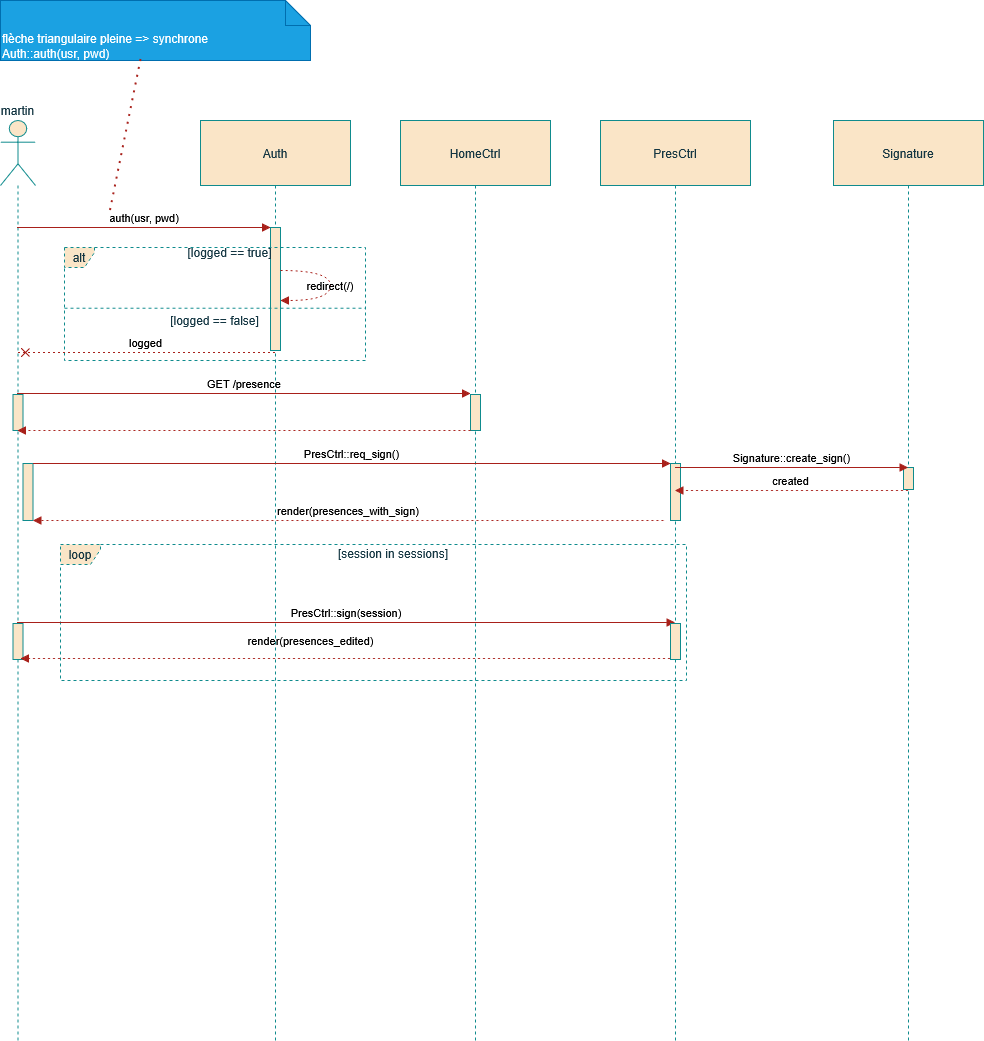

The diagram above was exported from draw.io. Its source (the exported page's mxGraphModel, read from the mxfile embedded in the PNG):
<mxGraphModel dx="858" dy="404" grid="1" gridSize="10" guides="1" tooltips="1" connect="1" arrows="1" fold="1" page="1" pageScale="1" pageWidth="827" pageHeight="1169" math="0" shadow="0">
  <root>
    <mxCell id="0" />
    <mxCell id="1" parent="0" />
    <mxCell id="DrM0CufQLxGyzozMeJKn-164" value="&lt;div&gt;flèche triangulaire pleine =&amp;gt; synchrone&lt;/div&gt;&lt;div align=&quot;left&quot;&gt;Auth::auth(usr, pwd)&lt;/div&gt;" style="shape=note2;boundedLbl=1;whiteSpace=wrap;html=1;size=25;verticalAlign=top;align=left;strokeColor=#006EAF;fontColor=#ffffff;fillColor=#1ba1e2;labelBackgroundColor=none;" vertex="1" parent="1">
      <mxGeometry x="90" y="510" width="310" height="60" as="geometry" />
    </mxCell>
    <mxCell id="DrM0CufQLxGyzozMeJKn-165" value="" style="endArrow=none;dashed=1;html=1;dashPattern=1 3;strokeWidth=2;rounded=0;strokeColor=#A8201A;fontColor=default;fillColor=#FAE5C7;entryX=0.454;entryY=0.967;entryDx=0;entryDy=0;entryPerimeter=0;labelBackgroundColor=none;" edge="1" parent="1" target="DrM0CufQLxGyzozMeJKn-164">
      <mxGeometry width="50" height="50" relative="1" as="geometry">
        <mxPoint x="200" y="720" as="sourcePoint" />
        <mxPoint x="380" y="590" as="targetPoint" />
      </mxGeometry>
    </mxCell>
    <mxCell id="DrM0CufQLxGyzozMeJKn-233" value="martin" style="shape=umlLifeline;perimeter=lifelinePerimeter;whiteSpace=wrap;container=1;dropTarget=0;collapsible=0;recursiveResize=0;outlineConnect=0;portConstraint=eastwest;newEdgeStyle={&quot;edgeStyle&quot;:&quot;elbowEdgeStyle&quot;,&quot;elbow&quot;:&quot;vertical&quot;,&quot;curved&quot;:0,&quot;rounded&quot;:0};participant=umlActor;verticalAlign=bottom;labelPosition=center;verticalLabelPosition=top;align=center;size=65;labelBackgroundColor=none;fillColor=#FAE5C7;strokeColor=#0F8B8D;fontColor=#143642;" vertex="1" parent="1">
      <mxGeometry x="90" y="630" width="35" height="920" as="geometry" />
    </mxCell>
    <mxCell id="DrM0CufQLxGyzozMeJKn-234" value="" style="points=[];perimeter=orthogonalPerimeter;outlineConnect=0;targetShapes=umlLifeline;portConstraint=eastwest;newEdgeStyle={&quot;edgeStyle&quot;:&quot;elbowEdgeStyle&quot;,&quot;elbow&quot;:&quot;vertical&quot;,&quot;curved&quot;:0,&quot;rounded&quot;:0};labelBackgroundColor=none;fillColor=#FAE5C7;strokeColor=#0F8B8D;fontColor=#143642;" vertex="1" parent="DrM0CufQLxGyzozMeJKn-233">
      <mxGeometry x="22.5" y="343" width="10" height="57" as="geometry" />
    </mxCell>
    <mxCell id="DrM0CufQLxGyzozMeJKn-263" value="" style="points=[];perimeter=orthogonalPerimeter;outlineConnect=0;targetShapes=umlLifeline;portConstraint=eastwest;newEdgeStyle={&quot;edgeStyle&quot;:&quot;elbowEdgeStyle&quot;,&quot;elbow&quot;:&quot;vertical&quot;,&quot;curved&quot;:0,&quot;rounded&quot;:0};labelBackgroundColor=none;fillColor=#FAE5C7;strokeColor=#0F8B8D;fontColor=#143642;" vertex="1" parent="DrM0CufQLxGyzozMeJKn-233">
      <mxGeometry x="12.5" y="274" width="10" height="36" as="geometry" />
    </mxCell>
    <mxCell id="DrM0CufQLxGyzozMeJKn-264" value="" style="points=[];perimeter=orthogonalPerimeter;outlineConnect=0;targetShapes=umlLifeline;portConstraint=eastwest;newEdgeStyle={&quot;edgeStyle&quot;:&quot;elbowEdgeStyle&quot;,&quot;elbow&quot;:&quot;vertical&quot;,&quot;curved&quot;:0,&quot;rounded&quot;:0};labelBackgroundColor=none;fillColor=#FAE5C7;strokeColor=#0F8B8D;fontColor=#143642;" vertex="1" parent="DrM0CufQLxGyzozMeJKn-233">
      <mxGeometry x="12.5" y="503" width="10" height="36" as="geometry" />
    </mxCell>
    <mxCell id="DrM0CufQLxGyzozMeJKn-235" value="Auth" style="shape=umlLifeline;perimeter=lifelinePerimeter;whiteSpace=wrap;container=1;dropTarget=0;collapsible=0;recursiveResize=0;outlineConnect=0;portConstraint=eastwest;newEdgeStyle={&quot;edgeStyle&quot;:&quot;elbowEdgeStyle&quot;,&quot;elbow&quot;:&quot;vertical&quot;,&quot;curved&quot;:0,&quot;rounded&quot;:0};size=65;labelBackgroundColor=none;fillColor=#FAE5C7;strokeColor=#0F8B8D;fontColor=#143642;" vertex="1" parent="1">
      <mxGeometry x="290" y="630" width="150" height="920" as="geometry" />
    </mxCell>
    <mxCell id="DrM0CufQLxGyzozMeJKn-236" value="" style="points=[];perimeter=orthogonalPerimeter;outlineConnect=0;targetShapes=umlLifeline;portConstraint=eastwest;newEdgeStyle={&quot;edgeStyle&quot;:&quot;elbowEdgeStyle&quot;,&quot;elbow&quot;:&quot;vertical&quot;,&quot;curved&quot;:0,&quot;rounded&quot;:0};labelBackgroundColor=none;fillColor=#FAE5C7;strokeColor=#0F8B8D;fontColor=#143642;" vertex="1" parent="DrM0CufQLxGyzozMeJKn-235">
      <mxGeometry x="70" y="107" width="10" height="123" as="geometry" />
    </mxCell>
    <mxCell id="DrM0CufQLxGyzozMeJKn-237" value="HomeCtrl" style="shape=umlLifeline;perimeter=lifelinePerimeter;whiteSpace=wrap;container=1;dropTarget=0;collapsible=0;recursiveResize=0;outlineConnect=0;portConstraint=eastwest;newEdgeStyle={&quot;edgeStyle&quot;:&quot;elbowEdgeStyle&quot;,&quot;elbow&quot;:&quot;vertical&quot;,&quot;curved&quot;:0,&quot;rounded&quot;:0};size=65;labelBackgroundColor=none;fillColor=#FAE5C7;strokeColor=#0F8B8D;fontColor=#143642;" vertex="1" parent="1">
      <mxGeometry x="490" y="630" width="150" height="920" as="geometry" />
    </mxCell>
    <mxCell id="DrM0CufQLxGyzozMeJKn-238" value="" style="points=[];perimeter=orthogonalPerimeter;outlineConnect=0;targetShapes=umlLifeline;portConstraint=eastwest;newEdgeStyle={&quot;edgeStyle&quot;:&quot;elbowEdgeStyle&quot;,&quot;elbow&quot;:&quot;vertical&quot;,&quot;curved&quot;:0,&quot;rounded&quot;:0};labelBackgroundColor=none;fillColor=#FAE5C7;strokeColor=#0F8B8D;fontColor=#143642;" vertex="1" parent="DrM0CufQLxGyzozMeJKn-237">
      <mxGeometry x="70" y="274" width="10" height="36" as="geometry" />
    </mxCell>
    <mxCell id="DrM0CufQLxGyzozMeJKn-239" value="PresCtrl" style="shape=umlLifeline;perimeter=lifelinePerimeter;whiteSpace=wrap;container=1;dropTarget=0;collapsible=0;recursiveResize=0;outlineConnect=0;portConstraint=eastwest;newEdgeStyle={&quot;edgeStyle&quot;:&quot;elbowEdgeStyle&quot;,&quot;elbow&quot;:&quot;vertical&quot;,&quot;curved&quot;:0,&quot;rounded&quot;:0};size=65;labelBackgroundColor=none;fillColor=#FAE5C7;strokeColor=#0F8B8D;fontColor=#143642;" vertex="1" parent="1">
      <mxGeometry x="690" y="630" width="150" height="920" as="geometry" />
    </mxCell>
    <mxCell id="DrM0CufQLxGyzozMeJKn-240" value="" style="points=[];perimeter=orthogonalPerimeter;outlineConnect=0;targetShapes=umlLifeline;portConstraint=eastwest;newEdgeStyle={&quot;edgeStyle&quot;:&quot;elbowEdgeStyle&quot;,&quot;elbow&quot;:&quot;vertical&quot;,&quot;curved&quot;:0,&quot;rounded&quot;:0};labelBackgroundColor=none;fillColor=#FAE5C7;strokeColor=#0F8B8D;fontColor=#143642;" vertex="1" parent="DrM0CufQLxGyzozMeJKn-239">
      <mxGeometry x="70" y="343" width="10" height="57" as="geometry" />
    </mxCell>
    <mxCell id="DrM0CufQLxGyzozMeJKn-241" value="Signature" style="shape=umlLifeline;perimeter=lifelinePerimeter;whiteSpace=wrap;container=1;dropTarget=0;collapsible=0;recursiveResize=0;outlineConnect=0;portConstraint=eastwest;newEdgeStyle={&quot;edgeStyle&quot;:&quot;elbowEdgeStyle&quot;,&quot;elbow&quot;:&quot;vertical&quot;,&quot;curved&quot;:0,&quot;rounded&quot;:0};size=65;labelBackgroundColor=none;fillColor=#FAE5C7;strokeColor=#0F8B8D;fontColor=#143642;" vertex="1" parent="1">
      <mxGeometry x="923" y="630" width="150" height="920" as="geometry" />
    </mxCell>
    <mxCell id="DrM0CufQLxGyzozMeJKn-242" value="" style="points=[];perimeter=orthogonalPerimeter;outlineConnect=0;targetShapes=umlLifeline;portConstraint=eastwest;newEdgeStyle={&quot;edgeStyle&quot;:&quot;elbowEdgeStyle&quot;,&quot;elbow&quot;:&quot;vertical&quot;,&quot;curved&quot;:0,&quot;rounded&quot;:0};labelBackgroundColor=none;fillColor=#FAE5C7;strokeColor=#0F8B8D;fontColor=#143642;" vertex="1" parent="DrM0CufQLxGyzozMeJKn-241">
      <mxGeometry x="70" y="347" width="10" height="22" as="geometry" />
    </mxCell>
    <mxCell id="DrM0CufQLxGyzozMeJKn-244" value="alt" style="shape=umlFrame;dashed=1;pointerEvents=0;dropTarget=0;strokeColor=#0F8B8D;height=20;width=30;labelBackgroundColor=none;fillColor=#FAE5C7;fontColor=#143642;" vertex="1" parent="1">
      <mxGeometry x="154" y="757" width="301" height="113" as="geometry" />
    </mxCell>
    <mxCell id="DrM0CufQLxGyzozMeJKn-245" value="[logged == true]" style="text;strokeColor=none;fillColor=none;align=center;verticalAlign=middle;whiteSpace=wrap;labelBackgroundColor=none;fontColor=#143642;" vertex="1" parent="DrM0CufQLxGyzozMeJKn-244">
      <mxGeometry x="30" width="271" height="10" as="geometry" />
    </mxCell>
    <mxCell id="DrM0CufQLxGyzozMeJKn-246" value="[logged == false]" style="shape=line;dashed=1;whiteSpace=wrap;verticalAlign=top;labelPosition=center;verticalLabelPosition=middle;align=center;strokeColor=#0F8B8D;labelBackgroundColor=none;fillColor=#FAE5C7;fontColor=#143642;" vertex="1" parent="DrM0CufQLxGyzozMeJKn-244">
      <mxGeometry y="59.70245398773006" width="301" height="2" as="geometry" />
    </mxCell>
    <mxCell id="DrM0CufQLxGyzozMeJKn-247" value="loop" style="shape=umlFrame;dashed=1;pointerEvents=0;dropTarget=0;strokeColor=#0F8B8D;height=20;width=40;labelBackgroundColor=none;fillColor=#FAE5C7;fontColor=#143642;" vertex="1" parent="1">
      <mxGeometry x="150" y="1054" width="626" height="136" as="geometry" />
    </mxCell>
    <mxCell id="DrM0CufQLxGyzozMeJKn-248" value="[session in sessions]" style="text;strokeColor=none;fillColor=none;align=center;verticalAlign=middle;whiteSpace=wrap;labelBackgroundColor=none;fontColor=#143642;" vertex="1" parent="DrM0CufQLxGyzozMeJKn-247">
      <mxGeometry x="40" width="586" height="18.133333333333333" as="geometry" />
    </mxCell>
    <mxCell id="DrM0CufQLxGyzozMeJKn-249" value="auth(usr, pwd)" style="verticalAlign=bottom;edgeStyle=elbowEdgeStyle;elbow=vertical;curved=0;rounded=0;endArrow=block;labelBackgroundColor=none;strokeColor=#A8201A;fontColor=default;" edge="1" parent="1" source="DrM0CufQLxGyzozMeJKn-233" target="DrM0CufQLxGyzozMeJKn-236">
      <mxGeometry relative="1" as="geometry">
        <Array as="points">
          <mxPoint x="274" y="737" />
        </Array>
      </mxGeometry>
    </mxCell>
    <mxCell id="DrM0CufQLxGyzozMeJKn-250" value="redirect(/)" style="curved=1;dashed=1;dashPattern=2 3;endArrow=block;rounded=0;labelBackgroundColor=none;strokeColor=#A8201A;fontColor=default;" edge="1" parent="1">
      <mxGeometry relative="1" as="geometry">
        <Array as="points">
          <mxPoint x="420" y="780" />
          <mxPoint x="420" y="810" />
        </Array>
        <mxPoint x="370" y="780" as="sourcePoint" />
        <mxPoint x="370" y="810" as="targetPoint" />
      </mxGeometry>
    </mxCell>
    <mxCell id="DrM0CufQLxGyzozMeJKn-251" value="logged" style="verticalAlign=bottom;edgeStyle=elbowEdgeStyle;elbow=vertical;curved=0;rounded=0;endArrow=cross;dashed=1;dashPattern=2 3;labelBackgroundColor=none;strokeColor=#A8201A;fontColor=default;" edge="1" parent="1">
      <mxGeometry relative="1" as="geometry">
        <Array as="points">
          <mxPoint x="277" y="862" />
        </Array>
        <mxPoint x="364.5" y="862" as="sourcePoint" />
        <mxPoint x="107" y="862" as="targetPoint" />
      </mxGeometry>
    </mxCell>
    <mxCell id="DrM0CufQLxGyzozMeJKn-252" value="GET /presence" style="verticalAlign=bottom;edgeStyle=elbowEdgeStyle;elbow=vertical;curved=0;rounded=0;endArrow=block;labelBackgroundColor=none;strokeColor=#A8201A;fontColor=default;" edge="1" parent="1">
      <mxGeometry relative="1" as="geometry">
        <Array as="points">
          <mxPoint x="374" y="903" />
        </Array>
        <mxPoint x="107" y="903" as="sourcePoint" />
        <mxPoint x="560" y="903" as="targetPoint" />
      </mxGeometry>
    </mxCell>
    <mxCell id="DrM0CufQLxGyzozMeJKn-254" value="PresCtrl::req_sign()" style="verticalAlign=bottom;edgeStyle=elbowEdgeStyle;elbow=vertical;curved=0;rounded=0;endArrow=block;labelBackgroundColor=none;strokeColor=#A8201A;fontColor=default;" edge="1" parent="1" source="DrM0CufQLxGyzozMeJKn-234" target="DrM0CufQLxGyzozMeJKn-240">
      <mxGeometry relative="1" as="geometry">
        <Array as="points">
          <mxPoint x="478" y="973" />
        </Array>
      </mxGeometry>
    </mxCell>
    <mxCell id="DrM0CufQLxGyzozMeJKn-255" value="Signature::create_sign()" style="verticalAlign=bottom;edgeStyle=elbowEdgeStyle;elbow=vertical;curved=0;rounded=0;endArrow=block;labelBackgroundColor=none;strokeColor=#A8201A;fontColor=default;" edge="1" parent="1" source="DrM0CufQLxGyzozMeJKn-239" target="DrM0CufQLxGyzozMeJKn-241">
      <mxGeometry relative="1" as="geometry">
        <Array as="points">
          <mxPoint x="892" y="977" />
        </Array>
        <mxPoint x="765" y="826" as="sourcePoint" />
        <mxPoint x="998" y="795" as="targetPoint" />
      </mxGeometry>
    </mxCell>
    <mxCell id="DrM0CufQLxGyzozMeJKn-256" value="created" style="verticalAlign=bottom;edgeStyle=elbowEdgeStyle;elbow=vertical;curved=0;rounded=0;dashed=1;dashPattern=2 3;endArrow=block;labelBackgroundColor=none;strokeColor=#A8201A;fontColor=default;" edge="1" parent="1">
      <mxGeometry relative="1" as="geometry">
        <Array as="points">
          <mxPoint x="893" y="1000" />
        </Array>
        <mxPoint x="997.5" y="1000" as="sourcePoint" />
        <mxPoint x="764.5" y="1000" as="targetPoint" />
      </mxGeometry>
    </mxCell>
    <mxCell id="DrM0CufQLxGyzozMeJKn-258" value="PresCtrl::sign(session)" style="verticalAlign=bottom;edgeStyle=elbowEdgeStyle;elbow=vertical;curved=0;rounded=0;endArrow=block;labelBackgroundColor=none;strokeColor=#A8201A;fontColor=default;" edge="1" parent="1">
      <mxGeometry relative="1" as="geometry">
        <Array as="points">
          <mxPoint x="478" y="1132" />
        </Array>
        <mxPoint x="107" y="1132" as="sourcePoint" />
        <mxPoint x="764.5" y="1132" as="targetPoint" />
      </mxGeometry>
    </mxCell>
    <mxCell id="DrM0CufQLxGyzozMeJKn-260" value="" style="verticalAlign=bottom;edgeStyle=elbowEdgeStyle;elbow=vertical;curved=0;rounded=0;dashed=1;dashPattern=2 3;endArrow=block;labelBackgroundColor=none;strokeColor=#A8201A;fontColor=default;" edge="1" parent="1">
      <mxGeometry relative="1" as="geometry">
        <Array as="points" />
        <mxPoint x="560" y="940" as="sourcePoint" />
        <mxPoint x="107" y="940" as="targetPoint" />
      </mxGeometry>
    </mxCell>
    <mxCell id="DrM0CufQLxGyzozMeJKn-261" value="render(presences_with_sign)" style="verticalAlign=bottom;edgeStyle=elbowEdgeStyle;elbow=vertical;curved=0;rounded=0;dashed=1;dashPattern=2 3;endArrow=block;labelBackgroundColor=none;strokeColor=#A8201A;fontColor=default;" edge="1" parent="1" target="DrM0CufQLxGyzozMeJKn-234">
      <mxGeometry relative="1" as="geometry">
        <Array as="points">
          <mxPoint x="648.5" y="1030" />
        </Array>
        <mxPoint x="753" y="1030" as="sourcePoint" />
        <mxPoint x="520" y="1030" as="targetPoint" />
      </mxGeometry>
    </mxCell>
    <mxCell id="DrM0CufQLxGyzozMeJKn-262" value="render(presences_edited)" style="verticalAlign=bottom;edgeStyle=elbowEdgeStyle;elbow=vertical;curved=0;rounded=0;dashed=1;dashPattern=2 3;endArrow=block;labelBackgroundColor=none;strokeColor=#A8201A;fontColor=default;" edge="1" parent="1" source="DrM0CufQLxGyzozMeJKn-239">
      <mxGeometry x="0.1138" y="-8" relative="1" as="geometry">
        <Array as="points">
          <mxPoint x="635.5" y="1168" />
        </Array>
        <mxPoint x="740" y="1168" as="sourcePoint" />
        <mxPoint x="110" y="1168" as="targetPoint" />
        <mxPoint as="offset" />
      </mxGeometry>
    </mxCell>
    <mxCell id="DrM0CufQLxGyzozMeJKn-265" value="" style="points=[];perimeter=orthogonalPerimeter;outlineConnect=0;targetShapes=umlLifeline;portConstraint=eastwest;newEdgeStyle={&quot;edgeStyle&quot;:&quot;elbowEdgeStyle&quot;,&quot;elbow&quot;:&quot;vertical&quot;,&quot;curved&quot;:0,&quot;rounded&quot;:0};labelBackgroundColor=none;fillColor=#FAE5C7;strokeColor=#0F8B8D;fontColor=#143642;" vertex="1" parent="1">
      <mxGeometry x="760" y="1133" width="10" height="36" as="geometry" />
    </mxCell>
  </root>
</mxGraphModel>